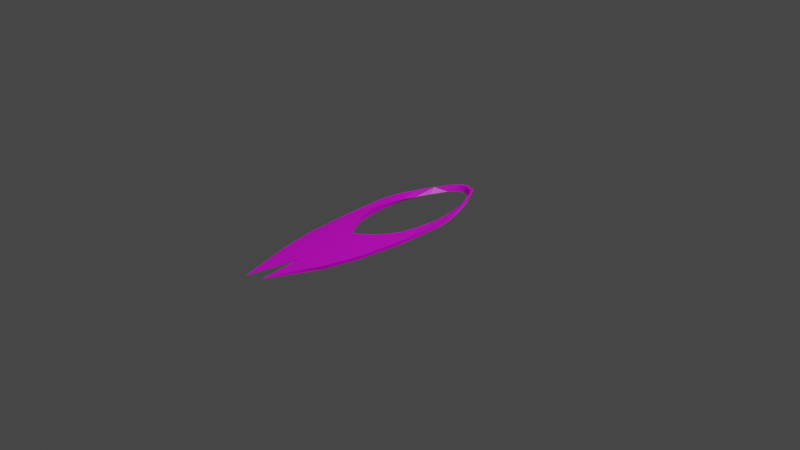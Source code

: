 # Source: LP_Schere.blend  (saved by Blender 2.92.15; exported with 4.5.12 LTS)
import bpy
from mathutils import Matrix  # noqa: F401  (used for matrix-valued properties, if any)

bpy.ops.wm.read_factory_settings(use_empty=True)
scene = bpy.context.scene
scene.name = 'Scene'

# ---- collections
col_collection = bpy.data.collections.new('Collection'); scene.collection.children.link(col_collection)

# ---- images (referenced by path relative to the original .blend; pixels are not part of the script)
import os
ASSET_DIR = os.environ.get("B2B_ASSET_DIR", "")  # directory of the original .blend (textures are referenced by path, not embedded)
HERE = os.path.dirname(os.path.abspath(__file__))  # packed textures are extracted next to this script under _unpacked/

def load_image(name, relpath, width, height, colorspace="sRGB"):
    """Load a texture the original file referenced (path relative to the .blend, or extracted next to this script)."""
    p = next((c for c in (os.path.join(HERE, relpath), os.path.join(ASSET_DIR, relpath)) if relpath and os.path.exists(c)), "")
    if p:
        img = bpy.data.images.load(p, check_existing=True)
        img.name = name
    else:  # same state as the original file: an image datablock whose file is absent (Cycles renders it pink)
        img = bpy.data.images.new(name, width, height)
        img.source = "FILE"
        img.filepath = "//" + (relpath or name)
    img.colorspace_settings.name = colorspace
    return img
img_imphenziapalette01_256_gradient_png = load_image('ImphenziaPalette01-256-Gradient.png', 'ImphenziaPalette01-256-Gradient.png', 1024, 1024, 'sRGB')

# ---- materials (node trees are filled in below, after node groups)
mat_material = bpy.data.materials.new('Material')
mat_material.alpha_threshold = 0.0
mat_material.use_transparent_shadow = False
mat_material.line_color = (0.0, 0.0, 0.0, 1.0)

# ---- material node trees
mat_material.use_nodes = True; mat_material.node_tree.nodes.clear()
_N = mat_material.node_tree.nodes; _L = mat_material.node_tree.links
n0 = _N.new('ShaderNodeOutputMaterial'); n0.name = 'Material Output'; n0.location = (300, 300)
n1 = _N.new('ShaderNodeBsdfPrincipled'); n1.name = 'Principled BSDF'; n1.location = (10, 300)
n1.distribution = 'GGX'
n1.subsurface_method = 'BURLEY'
n1.inputs[2].default_value = 0.4
n1.inputs[3].default_value = 1.45
n1.inputs[27].default_value = (0.0, 0.0, 0.0, 1.0)
n1.inputs[28].default_value = 1.0
n2 = _N.new('ShaderNodeTexImage'); n2.name = 'Image Texture'; n2.location = (-280, 280)
n2.image = img_imphenziapalette01_256_gradient_png
_L.new(n1.outputs[0], n0.inputs[0])
_L.new(n2.outputs[0], n1.inputs[0])
n0.is_active_output = True

# ---- world
world_world = bpy.data.worlds.new('World'); scene.world = world_world
world_world.use_nodes = True; world_world.node_tree.nodes.clear()
_N = world_world.node_tree.nodes; _L = world_world.node_tree.links
n0 = _N.new('ShaderNodeOutputWorld'); n0.name = 'World Output'; n0.location = (300, 300)
n1 = _N.new('ShaderNodeBackground'); n1.name = 'Background'; n1.location = (10, 300)
n1.inputs[0].default_value = (0.05088, 0.05088, 0.05088, 1.0)
_L.new(n1.outputs[0], n0.inputs[0])
n0.is_active_output = True
world_world.color = (0.05088, 0.05088, 0.05088)
world_world.use_sun_shadow = False
world_world.sun_shadow_jitter_overblur = 0.0

# ---- cameras
cam_camera = bpy.data.cameras.new('Camera')
cam_camera.clip_end = 100.0
cam_camera.ortho_scale = 7.314

# ---- lights
light_light = bpy.data.lights.new('Light', 'POINT')
light_light.transmission_factor = 0.0
light_light.energy = 1000.0
light_light.shadow_soft_size = 0.1
light_light.shadow_maximum_resolution = 0.006
light_light.use_absolute_resolution = True

# ---- meshes
me_plane = bpy.data.meshes.new('Plane')
me_plane.from_pydata([(-0.6285, -0.01482, -0.02931), (-1.813, 0.1296, -0.02057), (-0.3892, 0.4408, -0.04043), (-0.08918, 0.3229, -0.04364), (-1.253, 0.04886, -0.02951), (-1.49, 0.2293, -0.03332), (-0.6285, -0.01482, -0.01641), (-1.813, 0.1296, -0.01641), (-0.3891, 0.4395, -0.001291), (-0.08904, 0.3216, 0.03051), (-1.253, 0.04886, -0.0162), (-1.49, 0.2214, -0.006711), (-1.809, -0.1031, 0.03639), (-0.627, 0.02818, 0.03298), (1.01, 0.002983, 0.05097), (1.009, 0.002973, -0.00997), (0.9528, 0.0029, -0.009907), (0.9748, 0.002911, 0.05103), (-0.3619, -0.4306, 0.004499), (-0.07439, -0.3166, -0.001748), (-1.25, -0.02882, 0.03154), (-1.489, -0.2056, 0.01113), (-0.627, 0.02541, 0.04238), (-1.809, -0.1059, 0.0394), (-0.3617, -0.429, 0.04195), (-0.07419, -0.315, 0.03571), (-1.25, -0.03168, 0.04123), (-1.489, -0.2006, 0.03762), (0.9093, -0.1499, 0.04781), (0.9883, -0.09389, 0.05013), (0.9666, -0.09164, -0.00966), (0.886, -0.141, -0.00889), (0.9526, -0.08821, 0.05072), (0.8757, -0.1408, 0.04987), (0.8519, -0.1315, -0.006781), (0.924, -0.08588, -0.009082), (0.9834, 0.08175, 0.05003), (0.8955, 0.1537, 0.04701), (0.8725, 0.1415, -0.01054), (0.9595, 0.07904, -0.00993), (0.8593, 0.1463, 0.0507), (0.9471, 0.0746, 0.05096), (0.9166, 0.07177, -0.009039), (0.8351, 0.1331, -0.006927), (0.7277, 0.2557, 0.0387), (0.5346, 0.3338, 0.02553), (0.4817, 0.2774, -0.0157), (0.6444, 0.2322, -0.01303), (0.5353, 0.3112, 0.04369), (0.7277, 0.2263, 0.04987), (0.6449, 0.2041, -0.00195), (0.4827, 0.2549, 0.002245), (0.5314, -0.3391, 0.03231), (0.7125, -0.2657, 0.0405), (0.6249, -0.2417, -0.006403), (0.4601, -0.2865, -0.008597), (0.7134, -0.2359, 0.04756), (0.533, -0.3151, 0.04962), (0.4623, -0.2625, 0.009007), (0.6262, -0.2128, 0.000504), (0.1647, -0.3259, -0.01001), (0.3347, -0.3123, -0.01162), (0.3401, -0.4034, 0.02324), (0.1544, -0.4321, 0.01691), (0.3335, -0.2972, 0.01689), (0.1656, -0.318, 0.02609), (0.1553, -0.4234, 0.05293), (0.339, -0.3898, 0.05325), (0.3379, 0.3136, -0.01845), (0.1652, 0.3299, -0.02648), (0.156, 0.4363, -0.001758), (0.3437, 0.4054, 0.01207), (0.1662, 0.3221, 0.0155), (0.3368, 0.2985, 0.006218), (0.3427, 0.3917, 0.03688), (0.1568, 0.4276, 0.02817), (-1.227, 0.3082, -0.0439), (-0.8641, 0.3878, -0.04272), (-0.2503, 0.2884, -0.04377), (-0.458, 0.1795, -0.04384), (-0.8637, 0.3875, -0.005511), (-1.227, 0.3081, -0.006975), (-0.458, 0.1795, -0.005549), (-0.2506, 0.2877, 0.01144), (-0.866, -0.3701, -0.006904), (-1.227, -0.2874, -0.006524), (-0.4572, -0.1676, 0.003698), (-0.248, -0.2782, -0.002521), (-1.227, -0.2901, 0.03028), (-0.866, -0.3716, 0.02973), (-0.2473, -0.279, 0.03432), (-0.4572, -0.1702, 0.04004)], [], [(70, 2, 8, 75), (4, 1, 5), (44, 37, 38, 47), (76, 5, 11, 81), (10, 11, 7), (49, 50, 43, 40), (87, 19, 18, 84), (68, 46, 51, 73), (47, 38, 43, 50), (37, 44, 49, 40), (78, 3, 9, 83), (42, 39, 15, 16), (4, 0, 6, 10), (45, 71, 74, 48), (1, 4, 10, 7), (83, 9, 8, 80), (0, 4, 5, 76, 79), (0, 79, 82, 6), (5, 1, 7, 11), (36, 41, 17, 14), (13, 22, 91, 86), (20, 21, 12), (53, 54, 31, 28), (28, 33, 56, 53), (73, 51, 48, 74), (41, 42, 16, 17), (71, 45, 46, 68), (26, 23, 27), (56, 33, 34, 59), (61, 64, 58, 55), (54, 59, 34, 31), (19, 25, 65, 60), (87, 90, 25, 19), (35, 16, 15, 30), (20, 26, 22, 13), (52, 57, 67, 62), (12, 23, 26, 20), (89, 24, 25, 90), (13, 86, 85, 21, 20), (18, 24, 89, 84), (21, 27, 23, 12), (29, 14, 17, 32), (67, 57, 58, 64), (32, 17, 16, 35), (61, 55, 52, 62), (31, 30, 29, 28), (35, 34, 33, 32), (30, 31, 34, 35), (28, 29, 32, 33), (30, 15, 14, 29), (39, 38, 37, 36), (43, 42, 41, 40), (38, 39, 42, 43), (36, 37, 40, 41), (39, 36, 14, 15), (47, 46, 45, 44), (51, 50, 49, 48), (46, 47, 50, 51), (48, 49, 44, 45), (8, 9, 72, 75), (55, 54, 53, 52), (59, 58, 57, 56), (54, 55, 58, 59), (56, 57, 52, 53), (24, 66, 65, 25), (63, 66, 24, 18), (2, 70, 69, 3), (61, 60, 65, 64), (63, 62, 67, 66), (64, 65, 66, 67), (62, 63, 60, 61), (18, 19, 60, 63), (69, 68, 73, 72), (71, 70, 75, 74), (72, 73, 74, 75), (68, 69, 70, 71), (3, 69, 72, 9), (6, 82, 81, 11, 10), (22, 26, 27, 88, 91), (85, 88, 27, 21), (2, 77, 80, 8), (79, 78, 83, 82), (81, 80, 77, 76), (87, 86, 91, 90), (89, 88, 85, 84), (82, 83, 80, 81), (90, 91, 88, 89), (86, 87, 84, 85), (78, 79, 76, 77), (77, 2, 3, 78)])
_uv = me_plane.uv_layers.new(name='UVMap')
_uv.uv.foreach_set('vector', [0.5416, 0.4081, 0.548, 0.4082, 0.548, 0.4081, 0.5416, 0.408, 0.5436, 0.412, 0.537, 0.4123, 0.5408, 0.4125, 0.5629, 0.4075, 0.5609, 0.4075, 0.5611, 0.4077, 0.5639, 0.4077, 0.5578, 0.4081, 0.5609, 0.4081, 0.5608, 0.408, 0.5578, 0.408, 0.5637, 0.4096, 0.5665, 0.4101, 0.5703, 0.4098, 0.5607, 0.4073, 0.5598, 0.4075, 0.5621, 0.4075, 0.5624, 0.4073, 0.5555, 0.4111, 0.5575, 0.411, 0.5542, 0.4107, 0.5482, 0.4108, 0.5388, 0.4075, 0.5371, 0.4075, 0.537, 0.4076, 0.5388, 0.4076, 0.566, 0.4126, 0.5687, 0.4123, 0.5683, 0.4123, 0.566, 0.4125, 0.5383, 0.4098, 0.5403, 0.4101, 0.5403, 0.41, 0.5388, 0.4098, 0.5457, 0.4075, 0.5438, 0.4075, 0.5438, 0.4077, 0.5457, 0.4076, 0.5692, 0.4121, 0.5697, 0.4121, 0.5703, 0.4119, 0.5697, 0.4119, 0.5524, 0.4077, 0.5598, 0.4077, 0.5598, 0.4076, 0.5524, 0.4076, 0.537, 0.408, 0.5393, 0.4081, 0.5393, 0.408, 0.537, 0.408, 0.5457, 0.4077, 0.5524, 0.4077, 0.5524, 0.4076, 0.5457, 0.4076, 0.5518, 0.4102, 0.5499, 0.4103, 0.5535, 0.4107, 0.5591, 0.4105, 0.551, 0.4119, 0.5436, 0.412, 0.5408, 0.4125, 0.5439, 0.4128, 0.553, 0.4124, 0.5577, 0.4074, 0.5544, 0.4074, 0.5543, 0.4075, 0.5577, 0.4075, 0.5609, 0.4081, 0.5646, 0.4081, 0.5646, 0.408, 0.5608, 0.408, 0.5373, 0.4096, 0.5378, 0.4096, 0.5374, 0.4094, 0.537, 0.4094, 0.5509, 0.4079, 0.5509, 0.408, 0.553, 0.408, 0.553, 0.4078, 0.5437, 0.4118, 0.5408, 0.4113, 0.5371, 0.4116, 0.5514, 0.4075, 0.5517, 0.4073, 0.5489, 0.4074, 0.5488, 0.4075, 0.5382, 0.4089, 0.5386, 0.409, 0.5406, 0.4087, 0.5406, 0.4086, 0.5449, 0.4102, 0.5432, 0.4101, 0.5426, 0.4103, 0.5448, 0.4105, 0.5399, 0.4074, 0.5398, 0.4072, 0.539, 0.4073, 0.539, 0.4075, 0.5624, 0.4131, 0.5647, 0.4129, 0.5641, 0.4127, 0.5624, 0.4128, 0.5637, 0.4093, 0.5703, 0.4091, 0.5665, 0.4089, 0.542, 0.4073, 0.5401, 0.4073, 0.5404, 0.4075, 0.543, 0.4074, 0.5624, 0.4078, 0.5624, 0.4079, 0.5639, 0.4079, 0.5639, 0.4078, 0.5658, 0.4112, 0.5658, 0.4113, 0.5685, 0.4115, 0.5689, 0.4115, 0.5576, 0.4078, 0.5576, 0.408, 0.5604, 0.4079, 0.5604, 0.4078, 0.5555, 0.4078, 0.5555, 0.4079, 0.5576, 0.408, 0.5576, 0.4078, 0.5693, 0.4117, 0.5697, 0.4119, 0.5703, 0.4119, 0.5698, 0.4116, 0.5436, 0.4079, 0.5436, 0.408, 0.5509, 0.408, 0.5509, 0.4079, 0.5648, 0.4077, 0.5648, 0.4077, 0.5626, 0.4077, 0.5627, 0.4078, 0.537, 0.4078, 0.537, 0.4079, 0.5436, 0.408, 0.5436, 0.4079, 0.5592, 0.4084, 0.5533, 0.4082, 0.5499, 0.4085, 0.5519, 0.4086, 0.551, 0.412, 0.553, 0.4114, 0.5439, 0.4111, 0.5408, 0.4113, 0.5437, 0.4118, 0.5545, 0.4078, 0.5545, 0.4077, 0.5485, 0.4077, 0.5485, 0.4078, 0.5409, 0.4078, 0.5409, 0.4077, 0.537, 0.4077, 0.537, 0.4078, 0.5373, 0.4091, 0.537, 0.4094, 0.5374, 0.4094, 0.5377, 0.4091, 0.545, 0.4083, 0.5427, 0.4085, 0.5435, 0.4086, 0.545, 0.4085, 0.5377, 0.4075, 0.539, 0.4075, 0.539, 0.4073, 0.5377, 0.4073, 0.5624, 0.411, 0.5639, 0.4111, 0.5647, 0.4109, 0.5624, 0.4107, 0.5489, 0.4074, 0.5478, 0.4074, 0.5476, 0.4076, 0.5488, 0.4075, 0.5377, 0.4073, 0.5404, 0.4075, 0.5401, 0.4073, 0.5377, 0.4075, 0.5698, 0.4116, 0.5689, 0.4115, 0.5685, 0.4115, 0.5693, 0.4117, 0.5382, 0.4089, 0.5373, 0.4091, 0.5377, 0.4091, 0.5386, 0.409, 0.5478, 0.4074, 0.5464, 0.4074, 0.5464, 0.4075, 0.5476, 0.4076, 0.5601, 0.4077, 0.5611, 0.4077, 0.5609, 0.4075, 0.5598, 0.4075, 0.5621, 0.4075, 0.5631, 0.4075, 0.5635, 0.4073, 0.5624, 0.4073, 0.5687, 0.4123, 0.5697, 0.4121, 0.5692, 0.4121, 0.5683, 0.4123, 0.5373, 0.4096, 0.5383, 0.4098, 0.5388, 0.4098, 0.5378, 0.4096, 0.5459, 0.4073, 0.5457, 0.4075, 0.5464, 0.4075, 0.5464, 0.4074, 0.566, 0.4126, 0.5641, 0.4127, 0.5647, 0.4129, 0.567, 0.4126, 0.5432, 0.4101, 0.5413, 0.41, 0.5403, 0.41, 0.5426, 0.4103, 0.5641, 0.4127, 0.566, 0.4126, 0.566, 0.4125, 0.5641, 0.4126, 0.5426, 0.4103, 0.5403, 0.41, 0.5403, 0.4101, 0.5426, 0.4103, 0.5535, 0.4107, 0.5499, 0.4103, 0.5469, 0.4103, 0.547, 0.4106, 0.5639, 0.4111, 0.5658, 0.4112, 0.5668, 0.4111, 0.5647, 0.4109, 0.5416, 0.4088, 0.5435, 0.4086, 0.5427, 0.4085, 0.5406, 0.4087, 0.5658, 0.4112, 0.5639, 0.4111, 0.5639, 0.4112, 0.5658, 0.4113, 0.5406, 0.4087, 0.5427, 0.4085, 0.5427, 0.4084, 0.5406, 0.4086, 0.5533, 0.4082, 0.5472, 0.4082, 0.547, 0.4085, 0.5499, 0.4085, 0.5605, 0.4078, 0.5605, 0.4077, 0.5545, 0.4077, 0.5545, 0.4078, 0.5538, 0.4132, 0.5602, 0.4131, 0.5603, 0.4128, 0.5573, 0.4128, 0.5624, 0.4078, 0.5604, 0.4078, 0.5604, 0.4079, 0.5624, 0.4079, 0.5605, 0.4078, 0.5627, 0.4078, 0.5626, 0.4077, 0.5605, 0.4077, 0.545, 0.4085, 0.547, 0.4085, 0.5472, 0.4082, 0.545, 0.4083, 0.5624, 0.4107, 0.5603, 0.4107, 0.5604, 0.411, 0.5624, 0.411, 0.5542, 0.4107, 0.5575, 0.411, 0.5604, 0.411, 0.5603, 0.4107, 0.5409, 0.4075, 0.5388, 0.4075, 0.5388, 0.4076, 0.5408, 0.4076, 0.5393, 0.4081, 0.5416, 0.4081, 0.5416, 0.408, 0.5393, 0.408, 0.5469, 0.4103, 0.5449, 0.4102, 0.5448, 0.4105, 0.547, 0.4106, 0.5624, 0.4128, 0.5603, 0.4128, 0.5602, 0.4131, 0.5624, 0.4131, 0.5438, 0.4075, 0.5409, 0.4075, 0.5408, 0.4076, 0.5438, 0.4077, 0.5563, 0.4094, 0.5543, 0.4099, 0.5634, 0.4103, 0.5665, 0.4101, 0.5637, 0.4096, 0.5563, 0.4095, 0.5637, 0.4093, 0.5665, 0.4089, 0.5634, 0.4086, 0.5544, 0.4089, 0.5441, 0.4078, 0.5441, 0.4077, 0.5409, 0.4077, 0.5409, 0.4078, 0.548, 0.4082, 0.5536, 0.4082, 0.5536, 0.408, 0.548, 0.4081, 0.5544, 0.4074, 0.5518, 0.4074, 0.5517, 0.4076, 0.5543, 0.4075, 0.5578, 0.408, 0.5536, 0.408, 0.5536, 0.4082, 0.5578, 0.4081, 0.5555, 0.4078, 0.553, 0.4078, 0.553, 0.408, 0.5555, 0.4079, 0.5485, 0.4077, 0.5441, 0.4077, 0.5441, 0.4078, 0.5485, 0.4078, 0.5543, 0.4099, 0.5518, 0.4102, 0.5591, 0.4105, 0.5634, 0.4103, 0.5519, 0.4086, 0.5544, 0.4089, 0.5634, 0.4086, 0.5592, 0.4084, 0.553, 0.4114, 0.5555, 0.4111, 0.5482, 0.4108, 0.5439, 0.4111, 0.5554, 0.4127, 0.553, 0.4124, 0.5439, 0.4128, 0.5482, 0.413, 0.5482, 0.413, 0.5538, 0.4132, 0.5573, 0.4128, 0.5554, 0.4127])
_ca = me_plane.color_attributes.new('Col', 'BYTE_COLOR', 'CORNER')
_ca.data.foreach_set('color', [1.0, 1.0, 1.0, 1.0, 1.0, 1.0, 1.0, 1.0, 1.0, 1.0, 1.0, 1.0, 1.0, 1.0, 1.0, 1.0, 1.0, 1.0, 1.0, 1.0, 1.0, 1.0, 1.0, 1.0, 1.0, 1.0, 1.0, 1.0, 1.0, 1.0, 1.0, 1.0, 1.0, 1.0, 1.0, 1.0, 1.0, 1.0, 1.0, 1.0, 1.0, 1.0, 1.0, 1.0, 1.0, 1.0, 1.0, 1.0, 1.0, 1.0, 1.0, 1.0, 1.0, 1.0, 1.0, 1.0, 1.0, 1.0, 1.0, 1.0, 1.0, 1.0, 1.0, 1.0, 1.0, 1.0, 1.0, 1.0, 1.0, 1.0, 1.0, 1.0, 1.0, 1.0, 1.0, 1.0, 1.0, 1.0, 1.0, 1.0, 1.0, 1.0, 1.0, 1.0, 1.0, 1.0, 1.0, 1.0, 1.0, 1.0, 1.0, 1.0, 1.0, 1.0, 1.0, 1.0, 1.0, 1.0, 1.0, 1.0, 1.0, 1.0, 1.0, 1.0, 1.0, 1.0, 1.0, 1.0, 1.0, 1.0, 1.0, 1.0, 1.0, 1.0, 1.0, 1.0, 1.0, 1.0, 1.0, 1.0, 1.0, 1.0, 1.0, 1.0, 1.0, 1.0, 1.0, 1.0, 1.0, 1.0, 1.0, 1.0, 1.0, 1.0, 1.0, 1.0, 1.0, 1.0, 1.0, 1.0, 1.0, 1.0, 1.0, 1.0, 1.0, 1.0, 1.0, 1.0, 1.0, 1.0, 1.0, 1.0, 1.0, 1.0, 1.0, 1.0, 1.0, 1.0, 1.0, 1.0, 1.0, 1.0, 1.0, 1.0, 1.0, 1.0, 1.0, 1.0, 1.0, 1.0, 1.0, 1.0, 1.0, 1.0, 1.0, 1.0, 1.0, 1.0, 1.0, 1.0, 1.0, 1.0, 1.0, 1.0, 1.0, 1.0, 1.0, 1.0, 1.0, 1.0, 1.0, 1.0, 1.0, 1.0, 1.0, 1.0, 1.0, 1.0, 1.0, 1.0, 1.0, 1.0, 1.0, 1.0, 1.0, 1.0, 1.0, 1.0, 1.0, 1.0, 1.0, 1.0, 1.0, 1.0, 1.0, 1.0, 1.0, 1.0, 1.0, 1.0, 1.0, 1.0, 1.0, 1.0, 1.0, 1.0, 1.0, 1.0, 1.0, 1.0, 1.0, 1.0, 1.0, 1.0, 1.0, 1.0, 1.0, 1.0, 1.0, 1.0, 1.0, 1.0, 1.0, 1.0, 1.0, 1.0, 1.0, 1.0, 1.0, 1.0, 1.0, 1.0, 1.0, 1.0, 1.0, 1.0, 1.0, 1.0, 1.0, 1.0, 1.0, 1.0, 1.0, 1.0, 1.0, 1.0, 1.0, 1.0, 1.0, 1.0, 1.0, 1.0, 1.0, 1.0, 1.0, 1.0, 1.0, 1.0, 1.0, 1.0, 1.0, 1.0, 1.0, 1.0, 1.0, 1.0, 1.0, 1.0, 1.0, 1.0, 1.0, 1.0, 1.0, 1.0, 1.0, 1.0, 1.0, 1.0, 1.0, 1.0, 1.0, 1.0, 1.0, 1.0, 1.0, 1.0, 1.0, 1.0, 1.0, 1.0, 1.0, 1.0, 1.0, 1.0, 1.0, 1.0, 1.0, 1.0, 1.0, 1.0, 1.0, 1.0, 1.0, 1.0, 1.0, 1.0, 1.0, 1.0, 1.0, 1.0, 1.0, 1.0, 1.0, 1.0, 1.0, 1.0, 1.0, 1.0, 1.0, 1.0, 1.0, 1.0, 1.0, 1.0, 1.0, 1.0, 1.0, 1.0, 1.0, 1.0, 1.0, 1.0, 1.0, 1.0, 1.0, 1.0, 1.0, 1.0, 1.0, 1.0, 1.0, 1.0, 1.0, 1.0, 1.0, 1.0, 1.0, 1.0, 1.0, 1.0, 1.0, 1.0, 1.0, 1.0, 1.0, 1.0, 1.0, 1.0, 1.0, 1.0, 1.0, 1.0, 1.0, 1.0, 1.0, 1.0, 1.0, 1.0, 1.0, 1.0, 1.0, 1.0, 1.0, 1.0, 1.0, 1.0, 1.0, 1.0, 1.0, 1.0, 1.0, 1.0, 1.0, 1.0, 1.0, 1.0, 1.0, 1.0, 1.0, 1.0, 1.0, 1.0, 1.0, 1.0, 1.0, 1.0, 1.0, 1.0, 1.0, 1.0, 1.0, 1.0, 1.0, 1.0, 1.0, 1.0, 1.0, 1.0, 1.0, 1.0, 1.0, 1.0, 1.0, 1.0, 1.0, 1.0, 1.0, 1.0, 1.0, 1.0, 1.0, 1.0, 1.0, 1.0, 1.0, 1.0, 1.0, 1.0, 1.0, 1.0, 1.0, 1.0, 1.0, 1.0, 1.0, 1.0, 1.0, 1.0, 1.0, 1.0, 1.0, 1.0, 1.0, 1.0, 1.0, 1.0, 1.0, 1.0, 1.0, 1.0, 1.0, 1.0, 1.0, 1.0, 1.0, 1.0, 1.0, 1.0, 1.0, 1.0, 1.0, 1.0, 1.0, 1.0, 1.0, 1.0, 1.0, 1.0, 1.0, 1.0, 1.0, 1.0, 1.0, 1.0, 1.0, 1.0, 1.0, 1.0, 1.0, 1.0, 1.0, 1.0, 1.0, 1.0, 1.0, 1.0, 1.0, 1.0, 1.0, 1.0, 1.0, 1.0, 1.0, 1.0, 1.0, 1.0, 1.0, 1.0, 1.0, 1.0, 1.0, 1.0, 1.0, 1.0, 1.0, 1.0, 1.0, 1.0, 1.0, 1.0, 1.0, 1.0, 1.0, 1.0, 1.0, 1.0, 1.0, 1.0, 1.0, 1.0, 1.0, 1.0, 1.0, 1.0, 1.0, 1.0, 1.0, 1.0, 1.0, 1.0, 1.0, 1.0, 1.0, 1.0, 1.0, 1.0, 1.0, 1.0, 1.0, 1.0, 1.0, 1.0, 1.0, 1.0, 1.0, 1.0, 1.0, 1.0, 1.0, 1.0, 1.0, 1.0, 1.0, 1.0, 1.0, 1.0, 1.0, 1.0, 1.0, 1.0, 1.0, 1.0, 1.0, 1.0, 1.0, 1.0, 1.0, 1.0, 1.0, 1.0, 1.0, 1.0, 1.0, 1.0, 1.0, 1.0, 1.0, 1.0, 1.0, 1.0, 1.0, 1.0, 1.0, 1.0, 1.0, 1.0, 1.0, 1.0, 1.0, 1.0, 1.0, 1.0, 1.0, 1.0, 1.0, 1.0, 1.0, 1.0, 1.0, 1.0, 1.0, 1.0, 1.0, 1.0, 1.0, 1.0, 1.0, 1.0, 1.0, 1.0, 1.0, 1.0, 1.0, 1.0, 1.0, 1.0, 1.0, 1.0, 1.0, 1.0, 1.0, 1.0, 1.0, 1.0, 1.0, 1.0, 1.0, 1.0, 1.0, 1.0, 1.0, 1.0, 1.0, 1.0, 1.0, 1.0, 1.0, 1.0, 1.0, 1.0, 1.0, 1.0, 1.0, 1.0, 1.0, 1.0, 1.0, 1.0, 1.0, 1.0, 1.0, 1.0, 1.0, 1.0, 1.0, 1.0, 1.0, 1.0, 1.0, 1.0, 1.0, 1.0, 1.0, 1.0, 1.0, 1.0, 1.0, 1.0, 1.0, 1.0, 1.0, 1.0, 1.0, 1.0, 1.0, 1.0, 1.0, 1.0, 1.0, 1.0, 1.0, 1.0, 1.0, 1.0, 1.0, 1.0, 1.0, 1.0, 1.0, 1.0, 1.0, 1.0, 1.0, 1.0, 1.0, 1.0, 1.0, 1.0, 1.0, 1.0, 1.0, 1.0, 1.0, 1.0, 1.0, 1.0, 1.0, 1.0, 1.0, 1.0, 1.0, 1.0, 1.0, 1.0, 1.0, 1.0, 1.0, 1.0, 1.0, 1.0, 1.0, 1.0, 1.0, 1.0, 1.0, 1.0, 1.0, 1.0, 1.0, 1.0, 1.0, 1.0, 1.0, 1.0, 1.0, 1.0, 1.0, 1.0, 1.0, 1.0, 1.0, 1.0, 1.0, 1.0, 1.0, 1.0, 1.0, 1.0, 1.0, 1.0, 1.0, 1.0, 1.0, 1.0, 1.0, 1.0, 1.0, 1.0, 1.0, 1.0, 1.0, 1.0, 1.0, 1.0, 1.0, 1.0, 1.0, 1.0, 1.0, 1.0, 1.0, 1.0, 1.0, 1.0, 1.0, 1.0, 1.0, 1.0, 1.0, 1.0, 1.0, 1.0, 1.0, 1.0, 1.0, 1.0, 1.0, 1.0, 1.0, 1.0, 1.0, 1.0, 1.0, 1.0, 1.0, 1.0, 1.0, 1.0, 1.0, 1.0, 1.0, 1.0, 1.0, 1.0, 1.0, 1.0, 1.0, 1.0, 1.0, 1.0, 1.0, 1.0, 1.0, 1.0, 1.0, 1.0, 1.0, 1.0, 1.0, 1.0, 1.0, 1.0, 1.0, 1.0, 1.0, 1.0, 1.0, 1.0, 1.0, 1.0, 1.0, 1.0, 1.0, 1.0, 1.0, 1.0, 1.0, 1.0, 1.0, 1.0, 1.0, 1.0, 1.0, 1.0, 1.0, 1.0, 1.0, 1.0, 1.0, 1.0, 1.0, 1.0, 1.0, 1.0, 1.0, 1.0, 1.0, 1.0, 1.0, 1.0, 1.0, 1.0, 1.0, 1.0, 1.0, 1.0, 1.0, 1.0, 1.0, 1.0, 1.0, 1.0, 1.0, 1.0, 1.0, 1.0, 1.0, 1.0, 1.0, 1.0, 1.0, 1.0, 1.0, 1.0, 1.0, 1.0, 1.0, 1.0, 1.0, 1.0, 1.0, 1.0, 1.0, 1.0, 1.0, 1.0, 1.0, 1.0, 1.0, 1.0, 1.0, 1.0, 1.0, 1.0, 1.0, 1.0, 1.0, 1.0, 1.0, 1.0, 1.0, 1.0, 1.0, 1.0, 1.0, 1.0, 1.0, 1.0, 1.0, 1.0, 1.0, 1.0, 1.0, 1.0, 1.0, 1.0, 1.0, 1.0, 1.0, 1.0, 1.0, 1.0, 1.0, 1.0, 1.0, 1.0, 1.0, 1.0, 1.0, 1.0, 1.0, 1.0, 1.0, 1.0, 1.0, 1.0, 1.0, 1.0, 1.0, 1.0, 1.0, 1.0, 1.0, 1.0, 1.0, 1.0, 1.0, 1.0, 1.0, 1.0, 1.0, 1.0, 1.0, 1.0, 1.0, 1.0, 1.0, 1.0, 1.0, 1.0, 1.0, 1.0, 1.0, 1.0, 1.0, 1.0, 1.0, 1.0, 1.0, 1.0, 1.0, 1.0, 1.0, 1.0, 1.0, 1.0, 1.0, 1.0, 1.0, 1.0, 1.0, 1.0, 1.0, 1.0, 1.0, 1.0, 1.0, 1.0, 1.0, 1.0, 1.0, 1.0, 1.0, 1.0, 1.0, 1.0, 1.0, 1.0, 1.0, 1.0, 1.0, 1.0, 1.0, 1.0, 1.0, 1.0, 1.0, 1.0, 1.0, 1.0, 1.0, 1.0, 1.0, 1.0, 1.0, 1.0, 1.0, 1.0, 1.0, 1.0, 1.0, 1.0, 1.0, 1.0, 1.0, 1.0, 1.0, 1.0, 1.0, 1.0, 1.0, 1.0, 1.0, 1.0, 1.0, 1.0, 1.0, 1.0, 1.0, 1.0, 1.0, 1.0, 1.0, 1.0, 1.0, 1.0, 1.0, 1.0, 1.0, 1.0, 1.0, 1.0, 1.0, 1.0, 1.0, 1.0, 1.0, 1.0, 1.0, 1.0, 1.0, 1.0, 1.0, 1.0, 1.0, 1.0, 1.0, 1.0, 1.0, 1.0, 1.0, 1.0, 1.0, 1.0, 1.0, 1.0, 1.0, 1.0, 1.0, 1.0, 1.0, 1.0, 1.0, 1.0, 1.0, 1.0, 1.0, 1.0, 1.0, 1.0, 1.0, 1.0, 1.0, 1.0, 1.0, 1.0, 1.0, 1.0, 1.0, 1.0, 1.0, 1.0, 1.0, 1.0, 1.0, 1.0, 1.0, 1.0, 1.0, 1.0, 1.0, 1.0, 1.0, 1.0, 1.0, 1.0, 1.0, 1.0, 1.0, 1.0, 1.0, 1.0, 1.0, 1.0, 1.0, 1.0, 1.0, 1.0, 1.0, 1.0, 1.0, 1.0, 1.0, 1.0, 1.0, 1.0, 1.0, 1.0, 1.0, 1.0, 1.0, 1.0, 1.0, 1.0, 1.0, 1.0, 1.0, 1.0, 1.0, 1.0, 1.0, 1.0, 1.0, 1.0, 1.0, 1.0, 1.0, 1.0, 1.0, 1.0, 1.0, 1.0, 1.0, 1.0, 1.0, 1.0, 1.0, 1.0, 1.0, 1.0, 1.0, 1.0, 1.0, 1.0, 1.0, 1.0, 1.0, 1.0, 1.0, 1.0, 1.0, 1.0, 1.0, 1.0, 1.0, 1.0, 1.0, 1.0, 1.0, 1.0, 1.0, 1.0, 1.0, 1.0, 1.0, 1.0, 1.0, 1.0, 1.0, 1.0, 1.0, 1.0, 1.0, 1.0, 1.0, 1.0, 1.0, 1.0, 1.0, 1.0, 1.0, 1.0, 1.0, 1.0, 1.0, 1.0, 1.0, 1.0, 1.0, 1.0, 1.0, 1.0, 1.0, 1.0, 1.0, 1.0, 1.0, 1.0, 1.0, 1.0, 1.0, 1.0, 1.0, 1.0, 1.0, 1.0, 1.0, 1.0, 1.0, 1.0, 1.0, 1.0, 1.0, 1.0, 1.0, 1.0, 1.0, 1.0, 1.0, 1.0, 1.0, 1.0, 1.0, 1.0, 1.0, 1.0, 1.0, 1.0, 1.0, 1.0, 1.0, 1.0, 1.0, 1.0, 1.0, 1.0, 1.0, 1.0, 1.0, 1.0, 1.0, 1.0, 1.0, 1.0, 1.0, 1.0, 1.0, 1.0, 1.0, 1.0, 1.0, 1.0, 1.0, 1.0, 1.0, 1.0, 1.0, 1.0, 1.0, 1.0, 1.0, 1.0, 1.0, 1.0, 1.0, 1.0, 1.0, 1.0, 1.0, 1.0, 1.0, 1.0, 1.0, 1.0, 1.0, 1.0, 1.0, 1.0, 1.0, 1.0, 1.0, 1.0, 1.0, 1.0, 1.0, 1.0, 1.0, 1.0, 1.0, 1.0, 1.0, 1.0, 1.0, 1.0, 1.0, 1.0, 1.0, 1.0, 1.0, 1.0, 1.0, 1.0, 1.0, 1.0, 1.0, 1.0, 1.0, 1.0, 1.0, 1.0, 1.0, 1.0, 1.0, 1.0, 1.0, 1.0, 1.0, 1.0, 1.0, 1.0, 1.0, 1.0, 1.0, 1.0, 1.0, 1.0, 1.0, 1.0, 1.0, 1.0, 1.0, 1.0, 1.0, 1.0, 1.0, 1.0, 1.0, 1.0, 1.0, 1.0, 1.0, 1.0, 1.0, 1.0, 1.0, 1.0, 1.0, 1.0, 1.0, 1.0, 1.0, 1.0, 1.0, 1.0, 1.0, 1.0, 1.0, 1.0, 1.0, 1.0, 1.0, 1.0, 1.0, 1.0, 1.0, 1.0, 1.0, 1.0, 1.0, 1.0, 1.0, 1.0, 1.0, 1.0, 1.0, 1.0, 1.0, 1.0, 1.0, 1.0])
me_plane.materials.append(mat_material)
me_plane.use_remesh_fix_poles = True
me_plane.use_remesh_preserve_attributes = False
me_plane.use_mirror_vertex_groups = False
me_plane.update()
arm_armature = bpy.data.armatures.new('Armature')  # bones are not reproduced

# ---- objects
ob_light = bpy.data.objects.new('Light', light_light)
ob_camera = bpy.data.objects.new('Camera', cam_camera)
ob_model = bpy.data.objects.new('Model', me_plane)
ob_schere_rig = bpy.data.objects.new('Schere_Rig', arm_armature)

# ---- transforms, parenting, visibility, modifiers, constraints
ob_light.location = (4.076, 1.005, 5.904)
ob_light.rotation_euler = (0.6503, 0.05522, 1.866)
ob_light.lock_rotations_4d = False
ob_light.empty_display_type = 'ARROWS'
ob_light.color = (0.0, 0.0, 0.0, 0.0)
ob_light.lineart.crease_threshold = 0.0
ob_camera.location = (7.359, -6.926, 4.958)
ob_camera.rotation_euler = (1.109, 0.0, 0.8149)
ob_camera.lock_rotations_4d = False
ob_camera.empty_display_type = 'ARROWS'
ob_camera.color = (0.0, 0.0, 0.0, 0.0)
ob_camera.display_type = 'WIRE'
ob_camera.lineart.crease_threshold = 0.0
ob_model.parent = ob_schere_rig
ob_model.location = (0.0, 0.0, 0.0)
ob_model.lineart.crease_threshold = 0.0
_vg = ob_model.vertex_groups.new(name='Bone')
_vg.add([0, 1, 2, 3, 4, 5, 6, 7, 8, 9, 10, 11, 12, 13, 14, 15, 16, 17, 18, 19, 20, 21, 22, 23, 24, 25, 26, 27, 28, 29, 30, 31, 32, 33, 34, 35, 36, 37, 38, 39, 40, 41, 42, 43, 44, 45, 46, 47, 48, 49, 50, 51, 52, 53, 54, 55, 56, 57, 58, 59, 60, 61, 62, 63, 64, 65, 66, 67, 68, 69, 70, 71, 72, 73, 74, 75, 76, 77, 78, 79, 80, 81, 82, 83, 84, 85, 86, 87, 88, 89, 90, 91], 1.0, 'REPLACE')
_vg = ob_model.vertex_groups.new(name='Bone.003')
for _i, _w in zip([0, 1, 2, 3, 4, 5, 6, 7, 8, 9, 10, 11, 12, 13, 14, 15, 16, 17, 18, 19, 20, 21, 22, 23, 24, 25, 26, 27, 28, 29, 30, 31, 32, 33, 34, 35, 36, 37, 38, 39, 40, 41, 42, 43, 44, 45, 46, 47, 48, 49, 50, 51, 52, 53, 54, 55, 56, 57, 58, 59, 60, 61, 62, 63, 64, 65, 66, 67, 68, 69, 70, 71, 72, 73, 74, 75, 76, 77, 78, 79, 80, 81, 82, 83, 84, 85, 86, 87, 88, 89, 90, 91], [1.0, 1.0, 1.0, 1.0, 1.0, 1.0, 1.0, 1.0, 1.0, 1.0, 1.0, 1.0, 0.0, 0.0, 0.0, 0.0, 0.0, 0.0, 0.0, 0.0, 0.0, 0.0, 0.0, 0.0, 0.0, 0.0, 0.0, 0.0, 0.0, 0.0, 0.0, 0.0, 0.0, 0.0, 0.0, 0.0, 0.0, 0.2, 0.2, 0.0, 0.2, 0.0, 0.0, 0.2, 0.5, 0.5, 0.5, 0.5, 0.5, 0.5, 0.5, 0.5, 0.0, 0.0, 0.0, 0.0, 0.0, 0.0, 0.0, 0.0, 0.0, 0.0, 0.0, 0.0, 0.0, 0.0, 0.0, 0.0, 0.5, 0.5, 0.5, 0.5, 0.5, 0.5, 0.5, 0.5, 1.0, 1.0, 1.0, 1.0, 1.0, 1.0, 1.0, 1.0, 0.0, 0.0, 0.0, 0.0, 0.0, 0.0, 0.0, 0.0]): _vg.add([_i], _w, 'REPLACE')
_vg = ob_model.vertex_groups.new(name='Bone.004')
for _i, _w in zip([0, 1, 2, 3, 4, 5, 6, 7, 8, 9, 10, 11, 12, 13, 14, 15, 16, 17, 18, 19, 20, 21, 22, 23, 24, 25, 26, 27, 28, 29, 30, 31, 32, 33, 34, 35, 36, 37, 38, 39, 40, 41, 42, 43, 44, 45, 46, 47, 48, 49, 50, 51, 52, 53, 54, 55, 56, 57, 58, 59, 60, 61, 62, 63, 64, 65, 66, 67, 68, 69, 70, 71, 72, 73, 74, 75, 76, 77, 78, 79, 80, 81, 82, 83, 84, 85, 86, 87, 88, 89, 90, 91], [0.0, 0.0, 0.0, 0.0, 0.0, 0.0, 0.0, 0.0, 0.0, 0.0, 0.0, 0.0, 1.0, 1.0, 0.0, 0.0, 0.0, 0.0, 1.0, 1.0, 1.0, 1.0, 1.0, 1.0, 1.0, 1.0, 1.0, 1.0, 0.2, 0.0, 0.0, 0.2, 0.0, 0.2, 0.2, 0.0, 0.0, 0.0, 0.0, 0.0, 0.0, 0.0, 0.0, 0.0, 0.0, 0.0, 0.0, 0.0, 0.0, 0.0, 0.0, 0.0, 0.5, 0.5, 0.5, 0.5, 0.5, 0.5, 0.5, 0.5, 0.5, 0.5, 0.5, 0.5, 0.5, 0.5, 0.5, 0.5, 0.0, 0.0, 0.0, 0.0, 0.0, 0.0, 0.0, 0.0, 0.0, 0.0, 0.0, 0.0, 0.0, 0.0, 0.0, 0.0, 1.0, 1.0, 1.0, 1.0, 1.0, 1.0, 1.0, 1.0]): _vg.add([_i], _w, 'REPLACE')
_m = ob_model.modifiers.new('Armature', 'ARMATURE')
_m.object = ob_schere_rig
ob_schere_rig.location = (0.0, 0.0, 0.0)
ob_schere_rig.rotation_euler = (0.0, -0.0, 1.571)
ob_schere_rig.lineart.crease_threshold = 0.0

# ---- collection membership
col_collection.objects.link(ob_light)
col_collection.objects.link(ob_camera)
col_collection.objects.link(ob_model)
col_collection.objects.link(ob_schere_rig)

# ---- scene / render settings (as saved in the file)
scene.camera = ob_camera
scene.frame_start = 1; scene.frame_end = 30; scene.frame_set(1)
scene.render.engine = 'BLENDER_EEVEE_NEXT'
scene.cycles.use_denoising = False
scene.cycles.samples = 128
scene.cycles.sampling_pattern = 'TABULATED_SOBOL'
scene.cycles.use_adaptive_sampling = False
scene.cycles.use_light_tree = False
scene.view_settings.view_transform = 'Filmic'
bpy.context.view_layer.update()
